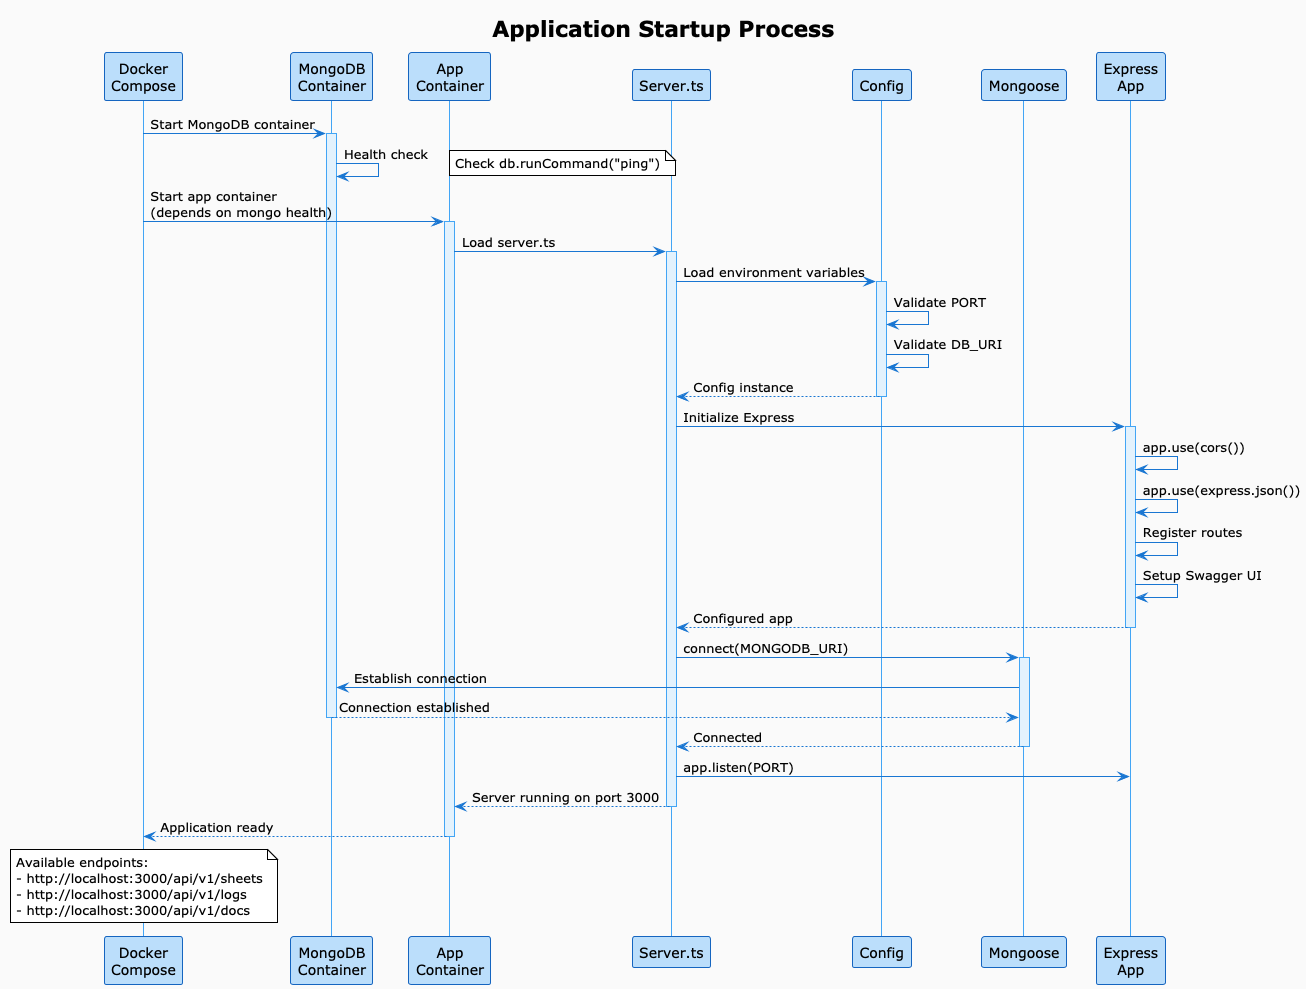

The diagram above was rendered by PlantUML. Its source (embedded in the PNG):
@startuml Application_Startup
!theme plain
skinparam backgroundColor #FAFAFA
skinparam sequence {
    ArrowColor #1976D2
    ActorBorderColor #0D47A1
    LifeLineBorderColor #42A5F5
    LifeLineBackgroundColor #E3F2FD
    ParticipantBorderColor #1565C0
    ParticipantBackgroundColor #BBDEFB
}

title Application Startup Process

participant "Docker\nCompose" as Docker
participant "MongoDB\nContainer" as MongoContainer
participant "App\nContainer" as AppContainer
participant "Server.ts" as Server
participant "Config" as Config
participant "Mongoose" as Mongoose
participant "Express\nApp" as App

Docker -> MongoContainer: Start MongoDB container
activate MongoContainer
MongoContainer -> MongoContainer: Health check
note right: Check db.runCommand("ping")

Docker -> AppContainer: Start app container\n(depends on mongo health)
activate AppContainer

AppContainer -> Server: Load server.ts
activate Server

Server -> Config: Load environment variables
activate Config
Config -> Config: Validate PORT
Config -> Config: Validate DB_URI
Config --> Server: Config instance
deactivate Config

Server -> App: Initialize Express
activate App
App -> App: app.use(cors())
App -> App: app.use(express.json())
App -> App: Register routes
App -> App: Setup Swagger UI
App --> Server: Configured app
deactivate App

Server -> Mongoose: connect(MONGODB_URI)
activate Mongoose
Mongoose -> MongoContainer: Establish connection
MongoContainer --> Mongoose: Connection established
deactivate MongoContainer
Mongoose --> Server: Connected
deactivate Mongoose

Server -> App: app.listen(PORT)
Server --> AppContainer: Server running on port 3000
deactivate Server

AppContainer --> Docker: Application ready
deactivate AppContainer

note over Docker
    Available endpoints:
    - http://localhost:3000/api/v1/sheets
    - http://localhost:3000/api/v1/logs
    - http://localhost:3000/api/v1/docs
end note

@enduml